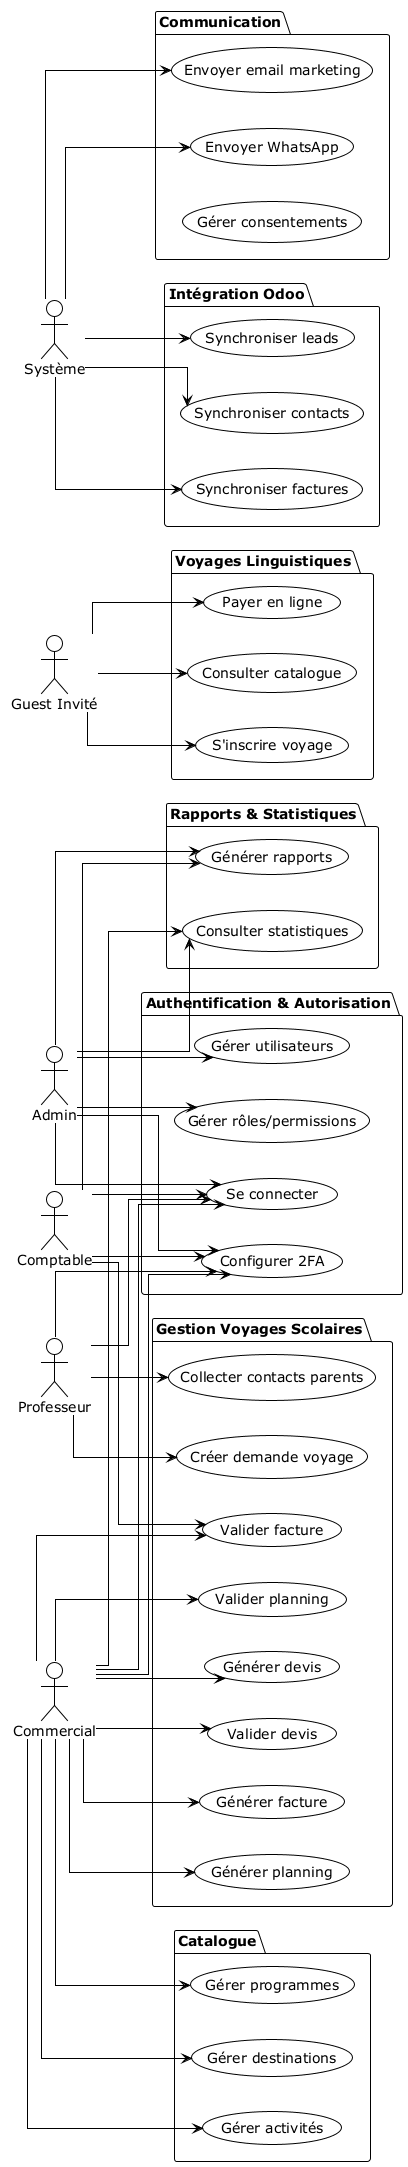

The diagram above was rendered by PlantUML. Its source (embedded in the PNG):
@startuml UseCaseDiagram_Principal
!theme plain
skinparam linetype ortho

left to right direction

actor Admin
actor Commercial
actor Professeur
actor Comptable
actor "Guest Invité" as Guest
actor Système

package "Authentification & Autorisation" {
    usecase "Se connecter" as UC1
    usecase "Gérer utilisateurs" as UC2
    usecase "Gérer rôles/permissions" as UC3
    usecase "Configurer 2FA" as UC4
}

package "Gestion Voyages Scolaires" {
    usecase "Créer demande voyage" as UC5
    usecase "Générer planning" as UC6
    usecase "Valider planning" as UC7
    usecase "Générer devis" as UC8
    usecase "Valider devis" as UC9
    usecase "Collecter contacts parents" as UC10
    usecase "Générer facture" as UC11
    usecase "Valider facture" as UC12
}

package "Voyages Linguistiques" {
    usecase "Consulter catalogue" as UC13
    usecase "S'inscrire voyage" as UC14
    usecase "Payer en ligne" as UC15
}

package "Catalogue" {
    usecase "Gérer destinations" as UC16
    usecase "Gérer activités" as UC17
    usecase "Gérer programmes" as UC18
}

package "Communication" {
    usecase "Envoyer email marketing" as UC19
    usecase "Envoyer WhatsApp" as UC20
    usecase "Gérer consentements" as UC21
}

package "Rapports & Statistiques" {
    usecase "Consulter statistiques" as UC22
    usecase "Générer rapports" as UC23
}

package "Intégration Odoo" {
    usecase "Synchroniser contacts" as UC24
    usecase "Synchroniser factures" as UC25
    usecase "Synchroniser leads" as UC26
}

' Relations Admin
Admin --> UC2
Admin --> UC3
Admin --> UC22
Admin --> UC23
Admin --> UC1
Admin --> UC4

' Relations Commercial
Commercial --> UC6
Commercial --> UC7
Commercial --> UC8
Commercial --> UC9
Commercial --> UC11
Commercial --> UC12
Commercial --> UC16
Commercial --> UC17
Commercial --> UC18
Commercial --> UC22
Commercial --> UC1
Commercial --> UC4

' Relations Professeur
Professeur --> UC5
Professeur --> UC10
Professeur --> UC1
Professeur --> UC4

' Relations Comptable
Comptable --> UC12
Comptable --> UC23
Comptable --> UC1
Comptable --> UC4

' Relations Guest
Guest --> UC13
Guest --> UC14
Guest --> UC15

' Relations Système
Système --> UC19
Système --> UC20
Système --> UC24
Système --> UC25
Système --> UC26

@enduml